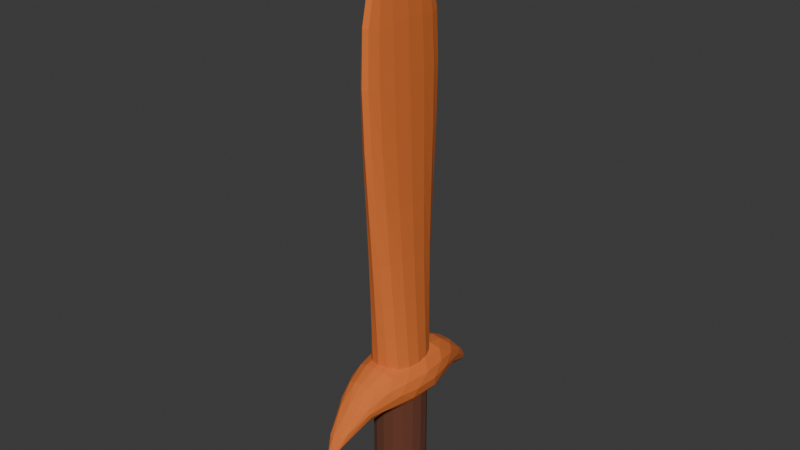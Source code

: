 # Source: sword1.blend  (saved by Blender 4.5.88; exported with 4.5.12 LTS)
import bpy
from mathutils import Matrix  # noqa: F401  (used for matrix-valued properties, if any)

bpy.ops.wm.read_factory_settings(use_empty=True)
scene = bpy.context.scene
scene.name = 'Scene'

# ---- collections
col_collection = bpy.data.collections.new('Collection'); scene.collection.children.link(col_collection)

# ---- materials (node trees are filled in below, after node groups)
mat_material_003 = bpy.data.materials.new('Material.003')
mat_material = bpy.data.materials.new('Material')
mat_material.alpha_threshold = 0.0
mat_material.roughness = 0.5
mat_material.line_color = (0.0, 0.0, 0.0, 1.0)

# ---- material node trees
mat_material_003.use_nodes = True; mat_material_003.node_tree.nodes.clear()
_N = mat_material_003.node_tree.nodes; _L = mat_material_003.node_tree.links
n0 = _N.new('ShaderNodeBsdfPrincipled'); n0.name = 'Principled BSDF'; n0.location = (-200, 100)
n0.inputs[0].default_value = (0.1433, 0.04148, 0.01994, 1.0)
n0.inputs[2].default_value = 1.0
n1 = _N.new('ShaderNodeOutputMaterial'); n1.name = 'Material Output'; n1.location = (200, 100)
_L.new(n0.outputs[0], n1.inputs[0])
n1.is_active_output = True
mat_material.use_nodes = True; mat_material.node_tree.nodes.clear()
_N = mat_material.node_tree.nodes; _L = mat_material.node_tree.links
n0 = _N.new('ShaderNodeOutputMaterial'); n0.name = 'Material Output'; n0.location = (200, 100)
n1 = _N.new('ShaderNodeBsdfPrincipled'); n1.name = 'Principled BSDF'; n1.location = (-200, 100)
n1.inputs[0].default_value = (0.7465, 0.1732, 0.03272, 1.0)
n1.inputs[2].default_value = 1.0
n1.inputs[3].default_value = 1.45
_L.new(n1.outputs[0], n0.inputs[0])
n0.is_active_output = True

# ---- world
world_world = bpy.data.worlds.new('World'); scene.world = world_world
world_world.use_nodes = True; world_world.node_tree.nodes.clear()
_N = world_world.node_tree.nodes; _L = world_world.node_tree.links
n0 = _N.new('ShaderNodeOutputWorld'); n0.name = 'World Output'; n0.location = (200, 100)
n1 = _N.new('ShaderNodeBackground'); n1.name = 'Background'; n1.location = (-200, 100)
n1.inputs[0].default_value = (0.05088, 0.05088, 0.05088, 1.0)
_L.new(n1.outputs[0], n0.inputs[0])
n0.is_active_output = True
world_world.color = (0.05088, 0.05088, 0.05088)
world_world.sun_shadow_jitter_overblur = 0.0

# ---- meshes
me_cube_002 = bpy.data.meshes.new('Cube.002')
me_cube_002.from_pydata([(-0.05752, -0.01184, -0.3811), (-0.05752, -0.01184, -0.1221), (-0.05752, 0.1032, -0.3811), (-0.05752, 0.1032, -0.1221), (0.05752, -0.01184, -0.3811), (0.05752, -0.01184, -0.1221), (0.05752, 0.1032, -0.3811), (0.05752, 0.1032, -0.1221), (-0.04269, 0.01365, -0.1221), (-0.04269, 0.09903, -0.1221), (0.04269, 0.01365, -0.1221), (0.04269, 0.09903, -0.1221), (-0.01506, 0.03063, -0.3811), (-0.01506, 0.06074, -0.3811), (0.01506, 0.03063, -0.3811), (0.01506, 0.06074, -0.3811), (-0.05752, -0.01184, -0.3212), (-0.05752, -0.01184, -0.1221), (-0.05752, 0.1032, -0.1221), (-0.05752, 0.1032, -0.3212), (0.05752, 0.1032, -0.1221), (0.05752, 0.1032, -0.3212), (0.05752, -0.01184, -0.1221), (0.05752, -0.01184, -0.3212)], [], [(17, 1, 3, 18), (18, 3, 7, 20), (20, 7, 5, 22), (22, 5, 1, 17), (4, 0, 12, 14), (7, 3, 9, 11), (11, 9, 8, 10), (5, 7, 11, 10), (3, 1, 8, 9), (1, 5, 10, 8), (13, 15, 14, 12), (2, 6, 15, 13), (0, 2, 13, 12), (6, 4, 14, 15), (4, 23, 16, 0), (23, 22, 17, 16), (6, 21, 23, 4), (21, 20, 22, 23), (2, 19, 21, 6), (19, 18, 20, 21), (0, 16, 19, 2), (16, 17, 18, 19)])
_uv = me_cube_002.uv_layers.new(name='UVMap')
_uv.uv.foreach_set('vector', [0.6116, 0.0, 0.625, 0.0, 0.625, 0.25, 0.6116, 0.25, 0.6116, 0.25, 0.625, 0.25, 0.625, 0.5, 0.6116, 0.5, 0.6116, 0.5, 0.625, 0.5, 0.625, 0.75, 0.6116, 0.75, 0.6116, 0.75, 0.625, 0.75, 0.625, 1.0, 0.6116, 1.0, 0.375, 0.75, 0.375, 1.0, 0.375, 1.0, 0.375, 0.75, 0.625, 0.5, 0.625, 0.25, 0.625, 0.25, 0.625, 0.5, 0.625, 0.5, 0.875, 0.5, 0.875, 0.75, 0.625, 0.75, 0.625, 0.75, 0.625, 0.5, 0.625, 0.5, 0.625, 0.75, 0.625, 0.25, 0.625, 0.0, 0.625, 0.0, 0.625, 0.25, 0.625, 1.0, 0.625, 0.75, 0.625, 0.75, 0.625, 1.0, 0.125, 0.5, 0.375, 0.5, 0.375, 0.75, 0.125, 0.75, 0.375, 0.25, 0.375, 0.5, 0.375, 0.5, 0.375, 0.25, 0.375, 0.0, 0.375, 0.25, 0.375, 0.25, 0.375, 0.0, 0.375, 0.5, 0.375, 0.75, 0.375, 0.75, 0.375, 0.5, 0.375, 0.75, 0.3884, 0.75, 0.3884, 1.0, 0.375, 1.0, 0.3884, 0.75, 0.6116, 0.75, 0.6116, 1.0, 0.3884, 1.0, 0.375, 0.5, 0.3884, 0.5, 0.3884, 0.75, 0.375, 0.75, 0.3884, 0.5, 0.6116, 0.5, 0.6116, 0.75, 0.3884, 0.75, 0.375, 0.25, 0.3884, 0.25, 0.3884, 0.5, 0.375, 0.5, 0.3884, 0.25, 0.6116, 0.25, 0.6116, 0.5, 0.3884, 0.5, 0.375, 0.0, 0.3884, 0.0, 0.3884, 0.25, 0.375, 0.25, 0.3884, 0.0, 0.6116, 0.0, 0.6116, 0.25, 0.3884, 0.25])
me_cube_002.materials.append(mat_material_003)
me_cube_002.update()
me_cube_003 = bpy.data.meshes.new('Cube.003')
me_cube_003.from_pydata([(0.07463, 0.04176, 0.06205), (0.07463, 0.03353, -0.06205), (0.07463, -0.05156, 0.06195), (0.07463, -0.04207, -0.06195), (-0.07463, 0.04176, 0.06205), (-0.07463, 0.03353, -0.06205), (-0.07463, -0.05156, 0.06195), (-0.07463, -0.04207, -0.06195), (0.01102, -0.2298, -0.07641), (0.01102, -0.227, -0.09794), (-0.01102, -0.2298, -0.07641), (-0.01102, -0.227, -0.09794), (0.01102, 0.2021, -0.05922), (0.01102, 0.1997, -0.08088), (-0.01102, 0.2021, -0.05922), (-0.01102, 0.1997, -0.08088), (-0.04283, -0.1345, -0.03119), (0.04283, -0.1345, -0.03119), (0.04283, -0.1407, 0.04291), (-0.04283, -0.1407, 0.04291), (0.04283, 0.1219, 0.03267), (0.04283, 0.1166, -0.04161), (-0.04283, 0.1219, 0.03267), (-0.04283, 0.1166, -0.04161)], [], [(0, 2, 3, 1), (17, 9, 11, 16), (6, 4, 5, 7), (21, 13, 12, 20), (2, 0, 4, 6), (7, 5, 1, 3), (8, 10, 11, 9), (18, 8, 9, 17), (16, 11, 10, 19), (19, 10, 8, 18), (14, 12, 13, 15), (20, 12, 14, 22), (23, 15, 13, 21), (22, 14, 15, 23), (6, 19, 18, 2), (7, 16, 19, 6), (2, 18, 17, 3), (3, 17, 16, 7), (4, 22, 23, 5), (5, 23, 21, 1), (0, 20, 22, 4), (1, 21, 20, 0)])
_uv = me_cube_003.uv_layers.new(name='UVMap')
_uv.uv.foreach_set('vector', [0.375, 0.0, 0.375, 0.25, 0.625, 0.25, 0.625, 0.0, 0.875, 0.5, 0.875, 0.5, 0.625, 0.5, 0.625, 0.5, 0.375, 0.5, 0.375, 0.75, 0.625, 0.75, 0.625, 0.5, 0.625, 0.0, 0.625, 0.0, 0.375, 0.0, 0.375, 0.0, 0.125, 0.5, 0.125, 0.75, 0.375, 0.75, 0.375, 0.5, 0.625, 0.5, 0.625, 0.75, 0.875, 0.75, 0.875, 0.5, 0.375, 0.25, 0.375, 0.5, 0.625, 0.5, 0.625, 0.25, 0.375, 0.25, 0.375, 0.25, 0.625, 0.25, 0.625, 0.25, 0.625, 0.5, 0.625, 0.5, 0.375, 0.5, 0.375, 0.5, 0.375, 0.5, 0.375, 0.5, 0.125, 0.5, 0.125, 0.5, 0.375, 0.75, 0.375, 1.0, 0.625, 1.0, 0.625, 0.75, 0.125, 0.75, 0.125, 0.75, 0.375, 0.75, 0.375, 0.75, 0.625, 0.75, 0.625, 0.75, 0.875, 0.75, 0.875, 0.75, 0.375, 0.75, 0.375, 0.75, 0.625, 0.75, 0.625, 0.75, 0.375, 0.5, 0.375, 0.5, 0.125, 0.5, 0.125, 0.5, 0.625, 0.5, 0.625, 0.5, 0.375, 0.5, 0.375, 0.5, 0.375, 0.25, 0.375, 0.25, 0.625, 0.25, 0.625, 0.25, 0.875, 0.5, 0.875, 0.5, 0.625, 0.5, 0.625, 0.5, 0.375, 0.75, 0.375, 0.75, 0.625, 0.75, 0.625, 0.75, 0.625, 0.75, 0.625, 0.75, 0.875, 0.75, 0.875, 0.75, 0.125, 0.75, 0.125, 0.75, 0.375, 0.75, 0.375, 0.75, 0.625, 0.0, 0.625, 0.0, 0.375, 0.0, 0.375, 0.0])
me_cube_003.materials.append(mat_material)
me_cube_003.update()
me_cube_001 = bpy.data.meshes.new('Cube.001')
me_cube_001.from_pydata([(-0.05478, -0.07, -0.3095), (-0.01957, -0.1465, 0.612), (-0.05478, 0.07, -0.3095), (-0.01957, 0.1465, 0.612), (0.05478, -0.07, -0.3095), (0.01957, -0.1465, 0.612), (0.05478, 0.07, -0.3095), (0.01957, 0.1465, 0.612), (-0.05478, 0.07, -0.3305), (-0.05478, -0.07, -0.3305), (0.05478, 0.07, -0.3305), (0.05478, -0.07, -0.3305), (-0.02935, -0.09045, 0.02256), (-0.02935, 0.09045, 0.02256), (0.02935, 0.09045, 0.02256), (0.02935, -0.09045, 0.02256)], [], [(12, 1, 3, 13), (13, 3, 7, 14), (14, 7, 5, 15), (15, 5, 1, 12), (4, 0, 9, 11), (7, 3, 1, 5), (8, 10, 11, 9), (2, 6, 10, 8), (0, 2, 8, 9), (6, 4, 11, 10), (4, 15, 12, 0), (6, 14, 15, 4), (2, 13, 14, 6), (0, 12, 13, 2)])
_uv = me_cube_001.uv_layers.new(name='UVMap')
_uv.uv.foreach_set('vector', [0.5, 0.0, 0.625, 0.0, 0.625, 0.25, 0.5, 0.25, 0.5, 0.25, 0.625, 0.25, 0.625, 0.5, 0.5, 0.5, 0.5, 0.5, 0.625, 0.5, 0.625, 0.75, 0.5, 0.75, 0.5, 0.75, 0.625, 0.75, 0.625, 1.0, 0.5, 1.0, 0.375, 0.75, 0.375, 1.0, 0.375, 1.0, 0.375, 0.75, 0.625, 0.5, 0.875, 0.5, 0.875, 0.75, 0.625, 0.75, 0.125, 0.5, 0.375, 0.5, 0.375, 0.75, 0.125, 0.75, 0.375, 0.25, 0.375, 0.5, 0.375, 0.5, 0.375, 0.25, 0.375, 0.0, 0.375, 0.25, 0.375, 0.25, 0.375, 0.0, 0.375, 0.5, 0.375, 0.75, 0.375, 0.75, 0.375, 0.5, 0.375, 0.75, 0.5, 0.75, 0.5, 1.0, 0.375, 1.0, 0.375, 0.5, 0.5, 0.5, 0.5, 0.75, 0.375, 0.75, 0.375, 0.25, 0.5, 0.25, 0.5, 0.5, 0.375, 0.5, 0.375, 0.0, 0.5, 0.0, 0.5, 0.25, 0.375, 0.25])
me_cube_001.materials.append(mat_material)
me_cube_001.update()

# ---- objects
ob_handle = bpy.data.objects.new('Handle', me_cube_002)
ob_hilt = bpy.data.objects.new('Hilt', me_cube_003)
ob_blade = bpy.data.objects.new('Blade', me_cube_001)

# ---- transforms, parenting, visibility, modifiers, constraints
ob_handle.location = (0.0, -0.04554, 0.09317)
_m = ob_handle.modifiers.new('Subdivision', 'SUBSURF')
ob_hilt.location = (-1.295e-16, 0.01192, -0.01711)
_m = ob_hilt.modifiers.new('Subdivision', 'SUBSURF')
_m = ob_hilt.modifiers.new('Decimate', 'DECIMATE')
_m.ratio = 0.3584
ob_blade.location = (0.0, 0.0, 0.2993)
_m = ob_blade.modifiers.new('Subdivision', 'SUBSURF')

# ---- collection membership
col_collection.objects.link(ob_handle)
col_collection.objects.link(ob_hilt)
col_collection.objects.link(ob_blade)

# ---- scene / render settings (as saved in the file)
scene.frame_start = 1; scene.frame_end = 250; scene.frame_set(1)
scene.render.engine = 'BLENDER_EEVEE_NEXT'
bpy.context.view_layer.update()

# ---- added for rendering (the .blend has no active camera and no usable light): camera, sun
cam_auto = bpy.data.cameras.new('AutoCamera')
cam_auto.lens = 50.0
cam_auto.sensor_width = 36.0
cam_auto.clip_end = 1000.0
ob_auto_camera = bpy.data.objects.new('AutoCamera', cam_auto)
scene.collection.objects.link(ob_auto_camera)
ob_auto_camera.location = (1.18075, -1.41813, 1.25628)
ob_auto_camera.rotation_euler = (1.09748, -7.21219e-08, 0.694738)
scene.camera = ob_auto_camera
light_auto_sun = bpy.data.lights.new('AutoSun', 'SUN')
light_auto_sun.energy = 3.0
light_auto_sun.angle = 0.0523599
ob_auto_sun = bpy.data.objects.new('AutoSun', light_auto_sun)
scene.collection.objects.link(ob_auto_sun)
ob_auto_sun.rotation_euler = (0.872665, 0.174533, 0.523599)
bpy.context.view_layer.update()
